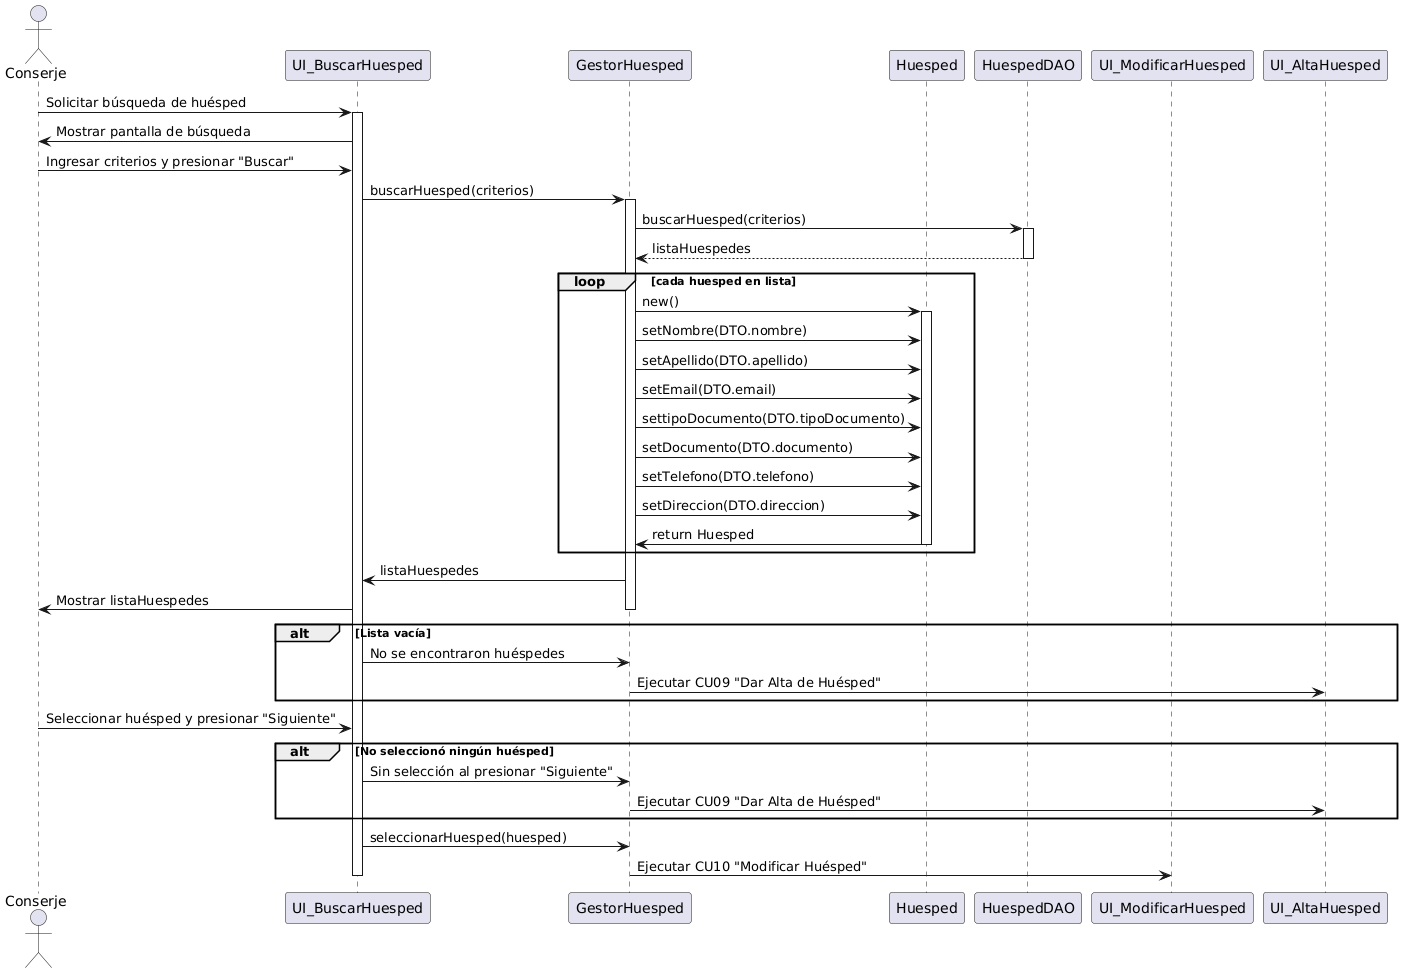

The diagram above was rendered by PlantUML. Its source (embedded in the PNG):
@startuml
actor Conserje
participant "UI_BuscarHuesped" as UI
participant "GestorHuesped" as Gestor
participant "Huesped" as Hues
participant "HuespedDAO" as DAO
participant "UI_ModificarHuesped" as UIModificar
participant "UI_AltaHuesped" as UIAlta

Conserje -> UI : Solicitar búsqueda de huésped
activate UI
UI -> Conserje : Mostrar pantalla de búsqueda

Conserje -> UI : Ingresar criterios y presionar "Buscar"
UI -> Gestor : buscarHuesped(criterios)
activate Gestor
Gestor -> DAO : buscarHuesped(criterios)
activate DAO
DAO --> Gestor : listaHuespedes
deactivate DAO
loop cada huesped en lista
Gestor-> Hues: new()
activate Hues
Gestor -> Hues: setNombre(DTO.nombre)
Gestor -> Hues: setApellido(DTO.apellido)
Gestor -> Hues: setEmail(DTO.email)
Gestor -> Hues: settipoDocumento(DTO.tipoDocumento)
Gestor -> Hues: setDocumento(DTO.documento)
Gestor -> Hues: setTelefono(DTO.telefono)
Gestor -> Hues: setDireccion(DTO.direccion)

Hues -> Gestor : return Huesped
deactivate Hues
end
Gestor -> UI : listaHuespedes
UI -> Conserje : Mostrar listaHuespedes
deactivate Gestor

alt Lista vacía
  UI -> Gestor : No se encontraron huéspedes
  Gestor -> UIAlta : Ejecutar CU09 "Dar Alta de Huésped"
end
  Conserje -> UI : Seleccionar huésped y presionar "Siguiente"
  alt No seleccionó ningún huésped
  UI -> Gestor : Sin selección al presionar "Siguiente"
  Gestor -> UIAlta : Ejecutar CU09 "Dar Alta de Huésped"
end
  UI -> Gestor : seleccionarHuesped(huesped)
  Gestor -> UIModificar : Ejecutar CU10 "Modificar Huésped"




deactivate UI
@enduml